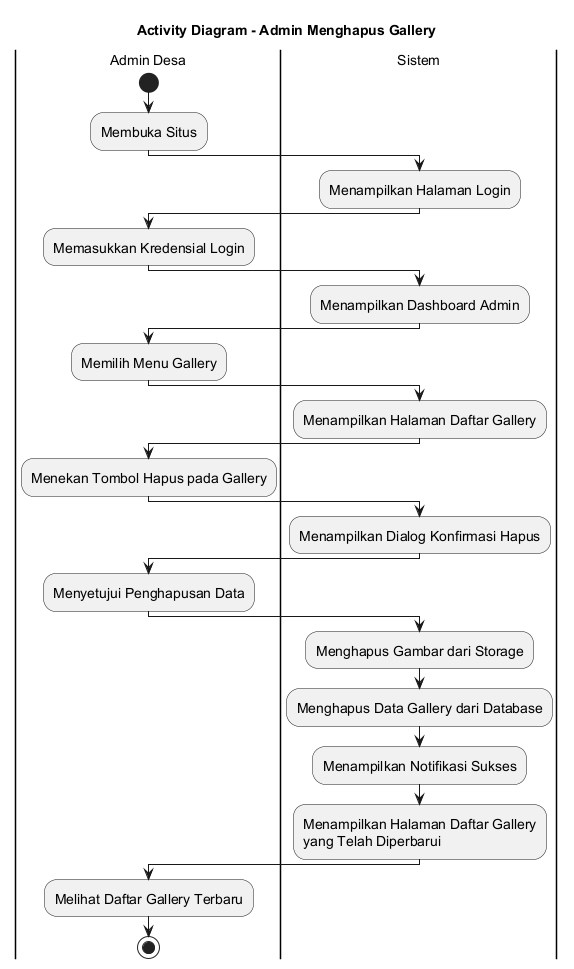

The diagram above was rendered by PlantUML. Its source (embedded in the PNG):
@startuml
skinparamlocked defaultFontSize 14
title Activity Diagram - Admin Menghapus Gallery

|Admin Desa|
start
:Membuka Situs;

|Sistem|
:Menampilkan Halaman Login;

|Admin Desa|
:Memasukkan Kredensial Login;

|Sistem|
:Menampilkan Dashboard Admin;

|Admin Desa|
:Memilih Menu Gallery;

|Sistem|
:Menampilkan Halaman Daftar Gallery;

|Admin Desa|
:Menekan Tombol Hapus pada Gallery;

|Sistem|
:Menampilkan Dialog Konfirmasi Hapus;

|Admin Desa|
:Menyetujui Penghapusan Data;

|Sistem|
:Menghapus Gambar dari Storage;
:Menghapus Data Gallery dari Database;
:Menampilkan Notifikasi Sukses;
:Menampilkan Halaman Daftar Gallery
yang Telah Diperbarui;

|Admin Desa|
:Melihat Daftar Gallery Terbaru;

stop
@enduml